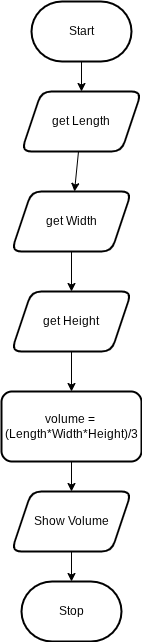

The diagram above was exported from draw.io. Its source (the exported page's mxGraphModel, read from the mxfile embedded in the PNG):
<mxGraphModel dx="772" dy="201" grid="1" gridSize="10" guides="1" tooltips="1" connect="1" arrows="1" fold="1" page="1" pageScale="1" pageWidth="850" pageHeight="1100" math="0" shadow="0">
  <root>
    <mxCell id="0" />
    <mxCell id="1" parent="0" />
    <mxCell id="5" value="" style="edgeStyle=none;html=1;" edge="1" parent="1" source="2" target="4">
      <mxGeometry relative="1" as="geometry" />
    </mxCell>
    <mxCell id="2" value="Start" style="strokeWidth=2;html=1;shape=mxgraph.flowchart.terminator;whiteSpace=wrap;" parent="1" vertex="1">
      <mxGeometry x="230" y="310" width="100" height="60" as="geometry" />
    </mxCell>
    <mxCell id="8" value="" style="edgeStyle=none;html=1;" edge="1" parent="1" source="4" target="6">
      <mxGeometry relative="1" as="geometry" />
    </mxCell>
    <mxCell id="4" value="get Length" style="shape=parallelogram;perimeter=parallelogramPerimeter;whiteSpace=wrap;html=1;fixedSize=1;strokeWidth=2;rounded=1;" vertex="1" parent="1">
      <mxGeometry x="220" y="400" width="120" height="60" as="geometry" />
    </mxCell>
    <mxCell id="10" value="" style="edgeStyle=none;html=1;" edge="1" parent="1" source="6" target="9">
      <mxGeometry relative="1" as="geometry" />
    </mxCell>
    <mxCell id="6" value="get Width" style="shape=parallelogram;perimeter=parallelogramPerimeter;whiteSpace=wrap;html=1;fixedSize=1;strokeWidth=2;rounded=1;" vertex="1" parent="1">
      <mxGeometry x="210" y="500" width="120" height="60" as="geometry" />
    </mxCell>
    <mxCell id="12" value="" style="edgeStyle=none;html=1;" edge="1" parent="1" source="9" target="11">
      <mxGeometry relative="1" as="geometry" />
    </mxCell>
    <mxCell id="9" value="get Height" style="shape=parallelogram;perimeter=parallelogramPerimeter;whiteSpace=wrap;html=1;fixedSize=1;strokeWidth=2;rounded=1;" vertex="1" parent="1">
      <mxGeometry x="210" y="600" width="120" height="60" as="geometry" />
    </mxCell>
    <mxCell id="14" value="" style="edgeStyle=none;html=1;" edge="1" parent="1" source="11" target="13">
      <mxGeometry relative="1" as="geometry" />
    </mxCell>
    <mxCell id="11" value="volume =&amp;nbsp;&lt;div&gt;(Length*Width*Height)/3&lt;/div&gt;" style="rounded=1;whiteSpace=wrap;html=1;strokeWidth=2;" vertex="1" parent="1">
      <mxGeometry x="200" y="700" width="140" height="70" as="geometry" />
    </mxCell>
    <mxCell id="16" value="" style="edgeStyle=none;html=1;" edge="1" parent="1" source="13" target="15">
      <mxGeometry relative="1" as="geometry" />
    </mxCell>
    <mxCell id="13" value="Show Volume" style="shape=parallelogram;perimeter=parallelogramPerimeter;whiteSpace=wrap;html=1;fixedSize=1;rounded=1;strokeWidth=2;" vertex="1" parent="1">
      <mxGeometry x="210" y="800" width="120" height="60" as="geometry" />
    </mxCell>
    <mxCell id="15" value="Stop" style="strokeWidth=2;html=1;shape=mxgraph.flowchart.terminator;whiteSpace=wrap;" vertex="1" parent="1">
      <mxGeometry x="220" y="890" width="100" height="60" as="geometry" />
    </mxCell>
  </root>
</mxGraphModel>